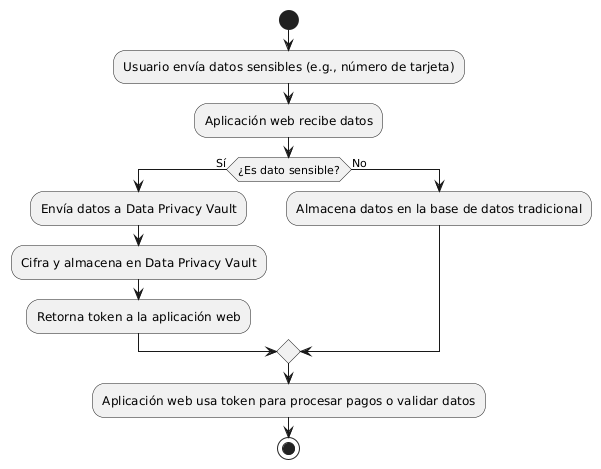

The diagram above was rendered by PlantUML. Its source (embedded in the PNG):
@startuml
skinparam shadowing false

start

:Usuario envía datos sensibles (e.g., número de tarjeta);
:Aplicación web recibe datos;

if (¿Es dato sensible?) then (Sí)
    :Envía datos a Data Privacy Vault;
    :Cifra y almacena en Data Privacy Vault;
    :Retorna token a la aplicación web;
else (No)
    :Almacena datos en la base de datos tradicional;
endif

:Aplicación web usa token para procesar pagos o validar datos;

stop
@enduml